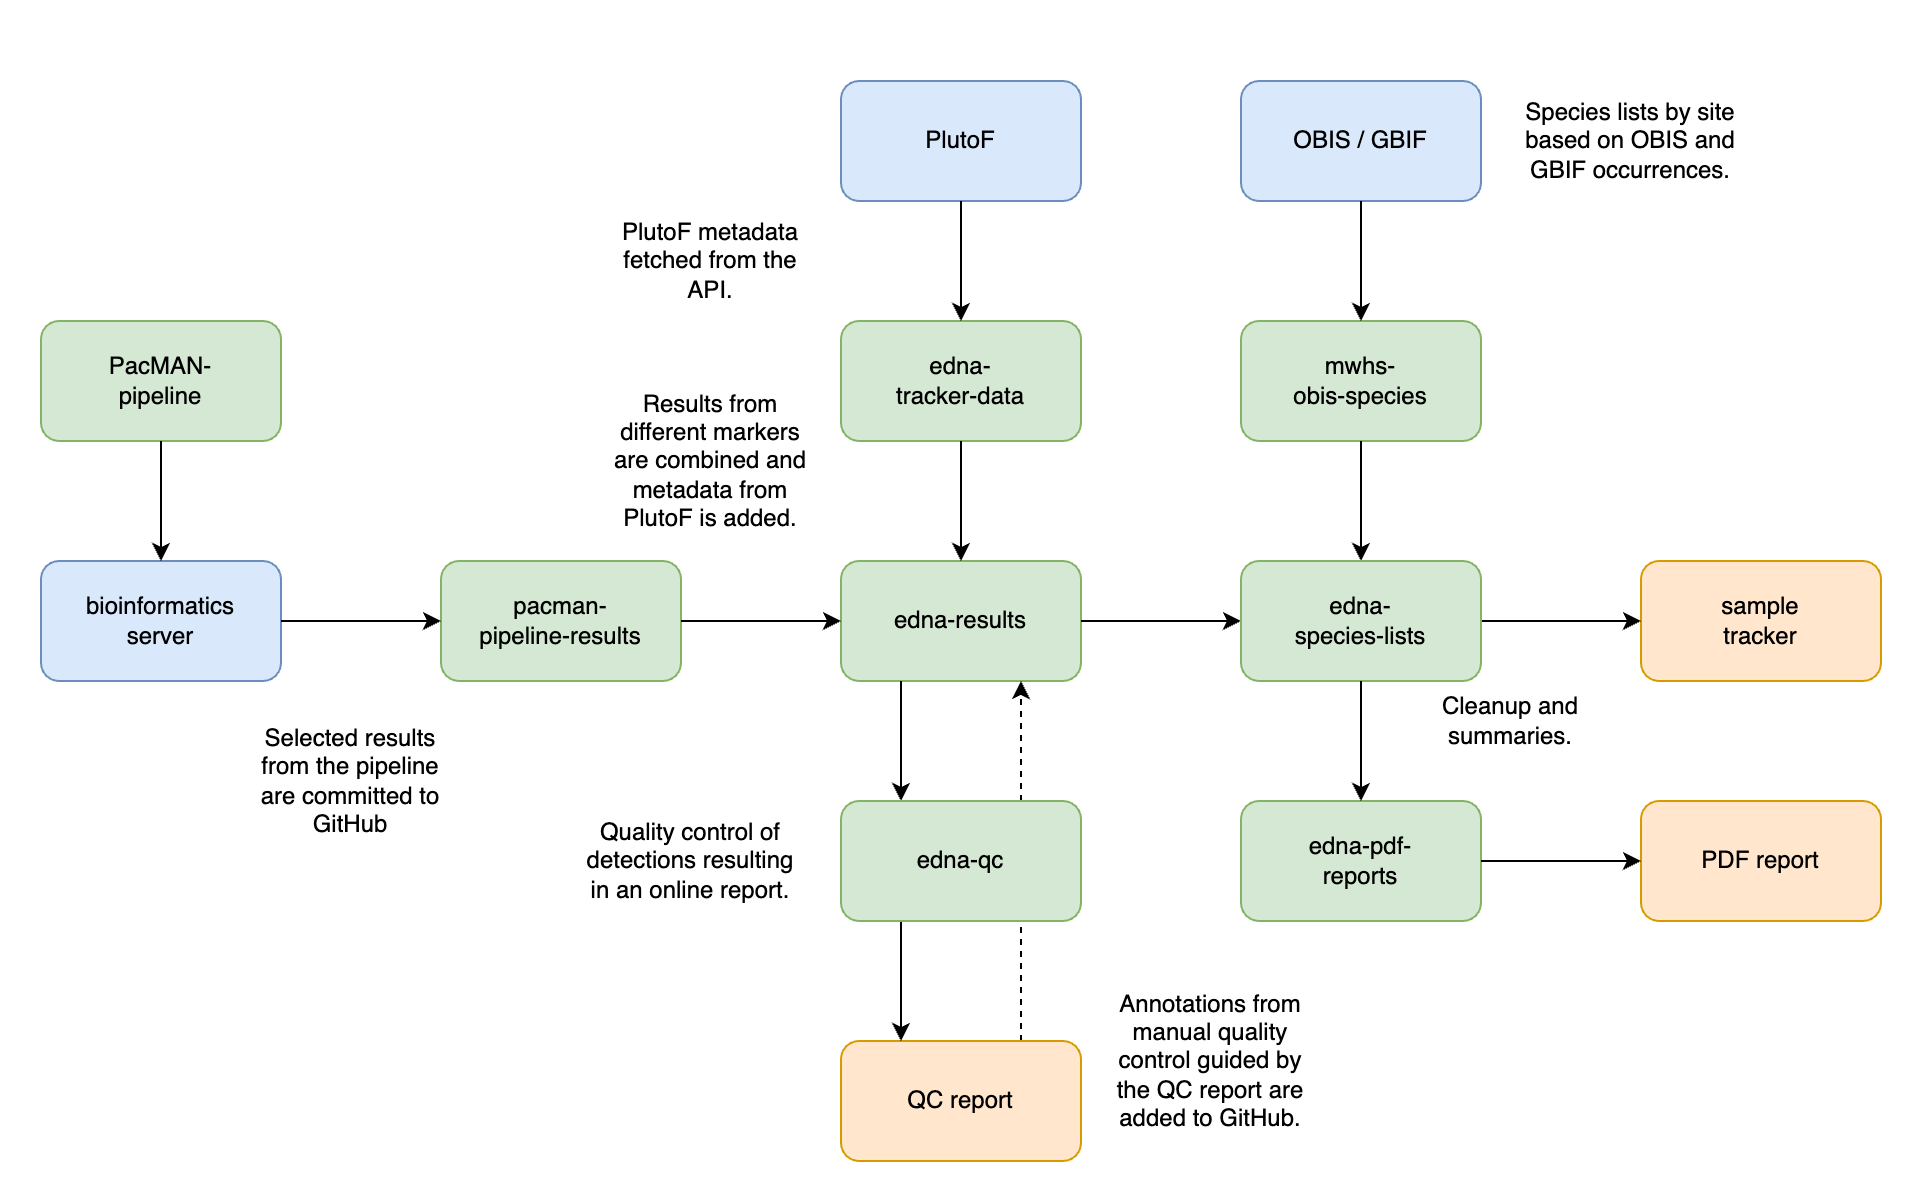

The diagram above was exported from draw.io. Its source (the exported page's mxGraphModel, read from the mxfile embedded in the PNG):
<mxGraphModel dx="2066" dy="1142" grid="1" gridSize="10" guides="1" tooltips="1" connect="1" arrows="1" fold="1" page="1" pageScale="1" pageWidth="2339" pageHeight="3300" math="0" shadow="0">
  <root>
    <mxCell id="0" />
    <mxCell id="1" parent="0" />
    <mxCell id="00Istw00UejqudKjmd_U-1" value="pacman-&lt;br&gt;pipeline-results" style="rounded=1;whiteSpace=wrap;html=1;fillColor=#d5e8d4;strokeColor=#82b366;" parent="1" vertex="1">
      <mxGeometry x="360" y="440" width="120" height="60" as="geometry" />
    </mxCell>
    <mxCell id="00Istw00UejqudKjmd_U-2" value="edna-results" style="rounded=1;whiteSpace=wrap;html=1;fillColor=#d5e8d4;strokeColor=#82b366;" parent="1" vertex="1">
      <mxGeometry x="560" y="440" width="120" height="60" as="geometry" />
    </mxCell>
    <mxCell id="00Istw00UejqudKjmd_U-4" value="" style="endArrow=classic;html=1;rounded=0;entryX=0;entryY=0.5;entryDx=0;entryDy=0;exitX=1;exitY=0.5;exitDx=0;exitDy=0;" parent="1" source="00Istw00UejqudKjmd_U-1" target="00Istw00UejqudKjmd_U-2" edge="1">
      <mxGeometry width="50" height="50" relative="1" as="geometry">
        <mxPoint x="540" y="610" as="sourcePoint" />
        <mxPoint x="590" y="560" as="targetPoint" />
      </mxGeometry>
    </mxCell>
    <mxCell id="00Istw00UejqudKjmd_U-5" value="" style="endArrow=classic;html=1;rounded=0;entryX=0.25;entryY=0;entryDx=0;entryDy=0;exitX=0.25;exitY=1;exitDx=0;exitDy=0;" parent="1" source="00Istw00UejqudKjmd_U-2" target="00Istw00UejqudKjmd_U-3" edge="1">
      <mxGeometry width="50" height="50" relative="1" as="geometry">
        <mxPoint x="490" y="480" as="sourcePoint" />
        <mxPoint x="570" y="480" as="targetPoint" />
      </mxGeometry>
    </mxCell>
    <mxCell id="00Istw00UejqudKjmd_U-6" value="" style="endArrow=classic;html=1;rounded=0;exitX=0.75;exitY=0;exitDx=0;exitDy=0;entryX=0.75;entryY=1;entryDx=0;entryDy=0;dashed=1;" parent="1" source="00Istw00UejqudKjmd_U-27" target="00Istw00UejqudKjmd_U-2" edge="1">
      <mxGeometry width="50" height="50" relative="1" as="geometry">
        <mxPoint x="500" y="490" as="sourcePoint" />
        <mxPoint x="630" y="520" as="targetPoint" />
      </mxGeometry>
    </mxCell>
    <mxCell id="00Istw00UejqudKjmd_U-8" value="" style="endArrow=classic;html=1;rounded=0;entryX=0;entryY=0.5;entryDx=0;entryDy=0;exitX=1;exitY=0.5;exitDx=0;exitDy=0;" parent="1" source="00Istw00UejqudKjmd_U-2" target="00Istw00UejqudKjmd_U-7" edge="1">
      <mxGeometry width="50" height="50" relative="1" as="geometry">
        <mxPoint x="690" y="600" as="sourcePoint" />
        <mxPoint x="740" y="550" as="targetPoint" />
      </mxGeometry>
    </mxCell>
    <mxCell id="00Istw00UejqudKjmd_U-9" value="mwhs-&lt;br&gt;obis-species" style="rounded=1;whiteSpace=wrap;html=1;fillColor=#d5e8d4;strokeColor=#82b366;" parent="1" vertex="1">
      <mxGeometry x="760" y="320" width="120" height="60" as="geometry" />
    </mxCell>
    <mxCell id="00Istw00UejqudKjmd_U-10" value="" style="endArrow=classic;html=1;rounded=0;exitX=0.5;exitY=1;exitDx=0;exitDy=0;entryX=0.5;entryY=0;entryDx=0;entryDy=0;" parent="1" source="00Istw00UejqudKjmd_U-9" target="00Istw00UejqudKjmd_U-7" edge="1">
      <mxGeometry width="50" height="50" relative="1" as="geometry">
        <mxPoint x="690" y="530" as="sourcePoint" />
        <mxPoint x="770" y="530" as="targetPoint" />
      </mxGeometry>
    </mxCell>
    <mxCell id="00Istw00UejqudKjmd_U-11" value="edna-&lt;br&gt;tracker-data" style="rounded=1;whiteSpace=wrap;html=1;fillColor=#d5e8d4;strokeColor=#82b366;" parent="1" vertex="1">
      <mxGeometry x="560" y="320" width="120" height="60" as="geometry" />
    </mxCell>
    <mxCell id="00Istw00UejqudKjmd_U-12" value="" style="endArrow=classic;html=1;rounded=0;exitX=0.5;exitY=1;exitDx=0;exitDy=0;" parent="1" source="00Istw00UejqudKjmd_U-11" target="00Istw00UejqudKjmd_U-2" edge="1">
      <mxGeometry width="50" height="50" relative="1" as="geometry">
        <mxPoint x="830" y="370" as="sourcePoint" />
        <mxPoint x="830" y="450" as="targetPoint" />
      </mxGeometry>
    </mxCell>
    <mxCell id="00Istw00UejqudKjmd_U-13" value="PlutoF" style="rounded=1;whiteSpace=wrap;html=1;fillColor=#dae8fc;strokeColor=#6c8ebf;" parent="1" vertex="1">
      <mxGeometry x="560" y="200" width="120" height="60" as="geometry" />
    </mxCell>
    <mxCell id="00Istw00UejqudKjmd_U-14" value="" style="endArrow=classic;html=1;rounded=0;exitX=0.5;exitY=1;exitDx=0;exitDy=0;entryX=0.5;entryY=0;entryDx=0;entryDy=0;" parent="1" source="00Istw00UejqudKjmd_U-13" target="00Istw00UejqudKjmd_U-11" edge="1">
      <mxGeometry width="50" height="50" relative="1" as="geometry">
        <mxPoint x="630" y="370" as="sourcePoint" />
        <mxPoint x="630" y="450" as="targetPoint" />
      </mxGeometry>
    </mxCell>
    <mxCell id="00Istw00UejqudKjmd_U-15" value="sample&lt;br&gt;tracker" style="rounded=1;whiteSpace=wrap;html=1;fillColor=#ffe6cc;strokeColor=#d79b00;" parent="1" vertex="1">
      <mxGeometry x="960" y="440" width="120" height="60" as="geometry" />
    </mxCell>
    <mxCell id="00Istw00UejqudKjmd_U-16" value="" style="endArrow=classic;html=1;rounded=0;exitX=1;exitY=0.5;exitDx=0;exitDy=0;entryX=0;entryY=0.5;entryDx=0;entryDy=0;" parent="1" source="00Istw00UejqudKjmd_U-7" target="00Istw00UejqudKjmd_U-15" edge="1">
      <mxGeometry width="50" height="50" relative="1" as="geometry">
        <mxPoint x="830" y="420" as="sourcePoint" />
        <mxPoint x="830" y="500" as="targetPoint" />
      </mxGeometry>
    </mxCell>
    <mxCell id="00Istw00UejqudKjmd_U-17" value="edna-pdf-&lt;br&gt;reports" style="rounded=1;whiteSpace=wrap;html=1;fillColor=#d5e8d4;strokeColor=#82b366;" parent="1" vertex="1">
      <mxGeometry x="760" y="560" width="120" height="60" as="geometry" />
    </mxCell>
    <mxCell id="00Istw00UejqudKjmd_U-19" value="PDF report" style="rounded=1;whiteSpace=wrap;html=1;fillColor=#ffe6cc;strokeColor=#d79b00;" parent="1" vertex="1">
      <mxGeometry x="960" y="560" width="120" height="60" as="geometry" />
    </mxCell>
    <mxCell id="00Istw00UejqudKjmd_U-20" value="" style="endArrow=classic;html=1;rounded=0;exitX=1;exitY=0.5;exitDx=0;exitDy=0;entryX=0;entryY=0.5;entryDx=0;entryDy=0;" parent="1" source="00Istw00UejqudKjmd_U-17" target="00Istw00UejqudKjmd_U-19" edge="1">
      <mxGeometry width="50" height="50" relative="1" as="geometry">
        <mxPoint x="890" y="480" as="sourcePoint" />
        <mxPoint x="970" y="480" as="targetPoint" />
      </mxGeometry>
    </mxCell>
    <mxCell id="00Istw00UejqudKjmd_U-21" value="bioinformatics&lt;br&gt;server" style="rounded=1;whiteSpace=wrap;html=1;fillColor=#dae8fc;strokeColor=#6c8ebf;" parent="1" vertex="1">
      <mxGeometry x="160" y="440" width="120" height="60" as="geometry" />
    </mxCell>
    <mxCell id="00Istw00UejqudKjmd_U-22" value="" style="endArrow=classic;html=1;rounded=0;entryX=0;entryY=0.5;entryDx=0;entryDy=0;exitX=1;exitY=0.5;exitDx=0;exitDy=0;" parent="1" source="00Istw00UejqudKjmd_U-21" target="00Istw00UejqudKjmd_U-1" edge="1">
      <mxGeometry width="50" height="50" relative="1" as="geometry">
        <mxPoint x="490" y="480" as="sourcePoint" />
        <mxPoint x="570" y="480" as="targetPoint" />
      </mxGeometry>
    </mxCell>
    <mxCell id="00Istw00UejqudKjmd_U-7" value="edna-&lt;br&gt;species-lists" style="rounded=1;whiteSpace=wrap;html=1;fillColor=#d5e8d4;strokeColor=#82b366;" parent="1" vertex="1">
      <mxGeometry x="760" y="440" width="120" height="60" as="geometry" />
    </mxCell>
    <mxCell id="00Istw00UejqudKjmd_U-24" value="Selected results from the pipeline are committed to GitHub" style="text;html=1;strokeColor=none;fillColor=none;align=center;verticalAlign=middle;whiteSpace=wrap;rounded=0;" parent="1" vertex="1">
      <mxGeometry x="260" y="500" width="110" height="100" as="geometry" />
    </mxCell>
    <mxCell id="00Istw00UejqudKjmd_U-25" value="Results from different markers are combined and metadata from PlutoF is added." style="text;html=1;strokeColor=none;fillColor=none;align=center;verticalAlign=middle;whiteSpace=wrap;rounded=0;" parent="1" vertex="1">
      <mxGeometry x="440" y="340" width="110" height="100" as="geometry" />
    </mxCell>
    <mxCell id="00Istw00UejqudKjmd_U-26" value="Quality control of detections resulting in an online report." style="text;html=1;strokeColor=none;fillColor=none;align=center;verticalAlign=middle;whiteSpace=wrap;rounded=0;" parent="1" vertex="1">
      <mxGeometry x="430" y="540" width="110" height="100" as="geometry" />
    </mxCell>
    <mxCell id="00Istw00UejqudKjmd_U-27" value="QC report" style="rounded=1;whiteSpace=wrap;html=1;fillColor=#ffe6cc;strokeColor=#d79b00;" parent="1" vertex="1">
      <mxGeometry x="560" y="680" width="120" height="60" as="geometry" />
    </mxCell>
    <mxCell id="00Istw00UejqudKjmd_U-28" value="" style="endArrow=classic;html=1;rounded=0;entryX=0.25;entryY=0;entryDx=0;entryDy=0;exitX=0.25;exitY=1;exitDx=0;exitDy=0;" parent="1" source="00Istw00UejqudKjmd_U-3" target="00Istw00UejqudKjmd_U-27" edge="1">
      <mxGeometry width="50" height="50" relative="1" as="geometry">
        <mxPoint x="600" y="490" as="sourcePoint" />
        <mxPoint x="600" y="570" as="targetPoint" />
      </mxGeometry>
    </mxCell>
    <mxCell id="00Istw00UejqudKjmd_U-3" value="edna-qc" style="rounded=1;whiteSpace=wrap;html=1;fillColor=#d5e8d4;strokeColor=#82b366;" parent="1" vertex="1">
      <mxGeometry x="560" y="560" width="120" height="60" as="geometry" />
    </mxCell>
    <mxCell id="00Istw00UejqudKjmd_U-29" value="Annotations from manual quality control guided by the QC report are added to GitHub." style="text;html=1;strokeColor=none;fillColor=none;align=center;verticalAlign=middle;whiteSpace=wrap;rounded=0;" parent="1" vertex="1">
      <mxGeometry x="690" y="640" width="110" height="100" as="geometry" />
    </mxCell>
    <mxCell id="00Istw00UejqudKjmd_U-30" value="Species lists by site based on OBIS and GBIF occurrences." style="text;html=1;strokeColor=none;fillColor=none;align=center;verticalAlign=middle;whiteSpace=wrap;rounded=0;" parent="1" vertex="1">
      <mxGeometry x="900" y="180" width="110" height="100" as="geometry" />
    </mxCell>
    <mxCell id="00Istw00UejqudKjmd_U-31" value="OBIS / GBIF" style="rounded=1;whiteSpace=wrap;html=1;fillColor=#dae8fc;strokeColor=#6c8ebf;" parent="1" vertex="1">
      <mxGeometry x="760" y="200" width="120" height="60" as="geometry" />
    </mxCell>
    <mxCell id="00Istw00UejqudKjmd_U-32" value="" style="endArrow=classic;html=1;rounded=0;exitX=0.5;exitY=1;exitDx=0;exitDy=0;" parent="1" source="00Istw00UejqudKjmd_U-31" target="00Istw00UejqudKjmd_U-9" edge="1">
      <mxGeometry width="50" height="50" relative="1" as="geometry">
        <mxPoint x="630" y="280" as="sourcePoint" />
        <mxPoint x="630" y="360" as="targetPoint" />
      </mxGeometry>
    </mxCell>
    <mxCell id="00Istw00UejqudKjmd_U-33" value="PlutoF metadata&lt;br&gt;fetched from the API." style="text;html=1;strokeColor=none;fillColor=none;align=center;verticalAlign=middle;whiteSpace=wrap;rounded=0;" parent="1" vertex="1">
      <mxGeometry x="440" y="260" width="110" height="60" as="geometry" />
    </mxCell>
    <mxCell id="_XVZEQtlkO01rCej22tS-1" value="" style="endArrow=classic;html=1;rounded=0;exitX=0.5;exitY=1;exitDx=0;exitDy=0;entryX=0.5;entryY=0;entryDx=0;entryDy=0;" parent="1" source="00Istw00UejqudKjmd_U-7" target="00Istw00UejqudKjmd_U-17" edge="1">
      <mxGeometry width="50" height="50" relative="1" as="geometry">
        <mxPoint x="800" y="390" as="sourcePoint" />
        <mxPoint x="800" y="450" as="targetPoint" />
      </mxGeometry>
    </mxCell>
    <mxCell id="zOyBzSQlEMtursXutjIB-1" value="Cleanup and&lt;br&gt;summaries." style="text;html=1;strokeColor=none;fillColor=none;align=center;verticalAlign=middle;whiteSpace=wrap;rounded=0;" parent="1" vertex="1">
      <mxGeometry x="840" y="490" width="110" height="60" as="geometry" />
    </mxCell>
    <mxCell id="5PDzrao-AojNX-JeLz2_-1" value="PacMAN-&lt;br&gt;pipeline" style="rounded=1;whiteSpace=wrap;html=1;fillColor=#d5e8d4;strokeColor=#82b366;" vertex="1" parent="1">
      <mxGeometry x="160" y="320" width="120" height="60" as="geometry" />
    </mxCell>
    <mxCell id="5PDzrao-AojNX-JeLz2_-2" value="" style="endArrow=classic;html=1;rounded=0;entryX=0.5;entryY=0;entryDx=0;entryDy=0;exitX=0.5;exitY=1;exitDx=0;exitDy=0;" edge="1" parent="1" source="5PDzrao-AojNX-JeLz2_-1" target="00Istw00UejqudKjmd_U-21">
      <mxGeometry width="50" height="50" relative="1" as="geometry">
        <mxPoint x="280" y="390" as="sourcePoint" />
        <mxPoint x="370" y="480" as="targetPoint" />
      </mxGeometry>
    </mxCell>
  </root>
</mxGraphModel>